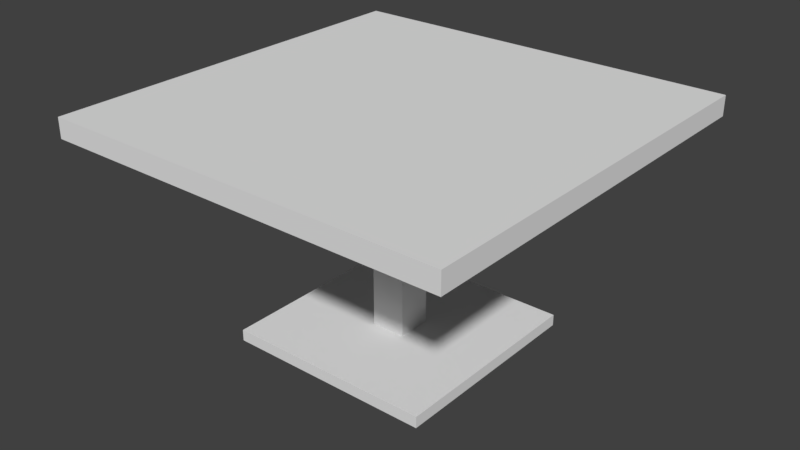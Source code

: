 # Source: Placeholder_Square_Table.blend  (saved by Blender 2.78.0; exported with 4.5.12 LTS)
import bpy
from mathutils import Matrix  # noqa: F401  (used for matrix-valued properties, if any)

bpy.ops.wm.read_factory_settings(use_empty=True)
scene = bpy.context.scene
scene.name = 'Scene'

# ---- collections
col_collection_1 = bpy.data.collections.new('Collection 1'); scene.collection.children.link(col_collection_1)

# ---- world
world_world = bpy.data.worlds.new('World'); scene.world = world_world
world_world.color = (0.05088, 0.05088, 0.05088)
world_world.use_sun_shadow = False
world_world.sun_shadow_jitter_overblur = 0.0
world_world.cycles.sampling_method = 'MANUAL'

# ---- meshes
me_cube_050 = bpy.data.meshes.new('Cube.050')
me_cube_050.from_pydata([(-0.08532, -0.08532, 7.245), (-1.0, -1.0, 7.933), (-0.08532, 0.08532, 7.245), (-1.0, 1.0, 7.933), (0.08532, -0.08532, 7.245), (1.0, -1.0, 7.933), (0.08532, 0.08532, 7.245), (1.0, 1.0, 7.933), (-1.0, 1.0, 7.245), (-1.0, -1.0, 7.245), (1.0, 1.0, 7.245), (1.0, -1.0, 7.245), (-0.08532, 0.08532, 0.3929), (-0.08532, -0.08532, 0.3929), (0.08532, 0.08532, 0.3929), (0.08532, -0.08532, 0.3929), (-0.5141, 0.5141, 0.3929), (-0.5141, -0.5141, 0.3929), (0.5141, 0.5141, 0.3929), (0.5141, -0.5141, 0.3929), (-0.5141, 0.5141, 0.0), (-0.5141, -0.5141, 0.0), (0.5141, 0.5141, 0.0), (0.5141, -0.5141, 0.0)], [], [(9, 1, 3, 8), (8, 3, 7, 10), (10, 7, 5, 11), (11, 5, 1, 9), (6, 4, 15, 14), (7, 3, 1, 5), (2, 0, 9, 8), (6, 2, 8, 10), (4, 6, 10, 11), (0, 4, 11, 9), (14, 15, 19, 18), (0, 2, 12, 13), (4, 0, 13, 15), (2, 6, 14, 12), (19, 17, 21, 23), (13, 12, 16, 17), (15, 13, 17, 19), (12, 14, 18, 16), (20, 22, 23, 21), (16, 18, 22, 20), (18, 19, 23, 22), (17, 16, 20, 21)])
_uv = me_cube_050.uv_layers.new(name='UVMap')
_uv.uv.foreach_set('vector', [0.0, 0.0, 1.0, 0.0, 1.0, 1.0, 0.0, 1.0, 0.0, 0.0, 1.0, 0.0, 1.0, 1.0, 0.0, 1.0, 0.0, 0.0, 1.0, 0.0, 1.0, 1.0, 0.0, 1.0, 0.0, 0.0, 1.0, 0.0, 1.0, 1.0, 0.0, 1.0, 0.0, 0.0, 1.0, 0.0, 1.0, 1.0, 0.0, 1.0, 0.0, 0.0, 1.0, 0.0, 1.0, 1.0, 0.0, 1.0, 0.0, 0.0, 1.0, 0.0, 1.0, 1.0, 0.0, 1.0, 0.0, 0.0, 1.0, 0.0, 1.0, 1.0, 0.0, 1.0, 0.0, 0.0, 1.0, 0.0, 1.0, 1.0, 0.0, 1.0, 0.0, 0.0, 1.0, 0.0, 1.0, 1.0, 0.0, 1.0, 0.0, 0.0, 1.0, 0.0, 1.0, 1.0, 0.0, 1.0, 0.0, 0.0, 1.0, 0.0, 1.0, 1.0, 0.0, 1.0, 0.0, 0.0, 1.0, 0.0, 1.0, 1.0, 0.0, 1.0, 0.0, 0.0, 1.0, 0.0, 1.0, 1.0, 0.0, 1.0, 0.0, 0.0, 1.0, 0.0, 1.0, 1.0, 0.0, 1.0, 0.0, 0.0, 1.0, 0.0, 1.0, 1.0, 0.0, 1.0, 0.0, 0.0, 1.0, 0.0, 1.0, 1.0, 0.0, 1.0, 0.0, 0.0, 1.0, 0.0, 1.0, 1.0, 0.0, 1.0, 0.0, 0.0, 1.0, 0.0, 1.0, 1.0, 0.0, 1.0, 0.0, 0.0, 1.0, 0.0, 1.0, 1.0, 0.0, 1.0, 0.0, 0.0, 1.0, 0.0, 1.0, 1.0, 0.0, 1.0, 0.0, 0.0, 1.0, 0.0, 1.0, 1.0, 0.0, 1.0])
me_cube_050.use_remesh_preserve_volume = False
me_cube_050.use_remesh_preserve_attributes = False
me_cube_050.use_mirror_vertex_groups = False
me_cube_050.update()

# ---- objects
ob_cube_047 = bpy.data.objects.new('Cube.047', me_cube_050)

# ---- transforms, parenting, visibility, modifiers, constraints
ob_cube_047.location = (0.0, 0.0, 0.0)
ob_cube_047.scale = (0.7997, 0.7997, 0.1141)
ob_cube_047.lineart.crease_threshold = 0.0

# ---- collection membership
col_collection_1.objects.link(ob_cube_047)

# ---- scene / render settings (as saved in the file)
scene.frame_start = 1; scene.frame_end = 250; scene.frame_set(232)
scene.render.engine = 'CYCLES'
scene.render.resolution_percentage = 50
scene.render.dither_intensity = 0.0
scene.cycles.use_denoising = False
scene.cycles.samples = 128
scene.cycles.sampling_pattern = 'TABULATED_SOBOL'
scene.cycles.light_sampling_threshold = 0.0
scene.cycles.use_adaptive_sampling = False
scene.cycles.use_light_tree = False
scene.cycles.blur_glossy = 0.0
scene.cycles.sample_clamp_indirect = 0.0
scene.view_settings.view_transform = 'Standard'
bpy.context.view_layer.update()

# ---- added for rendering (the .blend has no active camera and no usable light): camera, sun
cam_auto = bpy.data.cameras.new('AutoCamera')
cam_auto.lens = 50.0
cam_auto.sensor_width = 36.0
cam_auto.clip_end = 1000.0
ob_auto_camera = bpy.data.objects.new('AutoCamera', cam_auto)
scene.collection.objects.link(ob_auto_camera)
ob_auto_camera.location = (2.25414, -2.70497, 2.25598)
ob_auto_camera.rotation_euler = (1.09748, -7.21219e-08, 0.694738)
scene.camera = ob_auto_camera
light_auto_sun = bpy.data.lights.new('AutoSun', 'SUN')
light_auto_sun.energy = 3.0
light_auto_sun.angle = 0.0523599
ob_auto_sun = bpy.data.objects.new('AutoSun', light_auto_sun)
scene.collection.objects.link(ob_auto_sun)
ob_auto_sun.rotation_euler = (0.872665, 0.174533, 0.523599)
bpy.context.view_layer.update()

